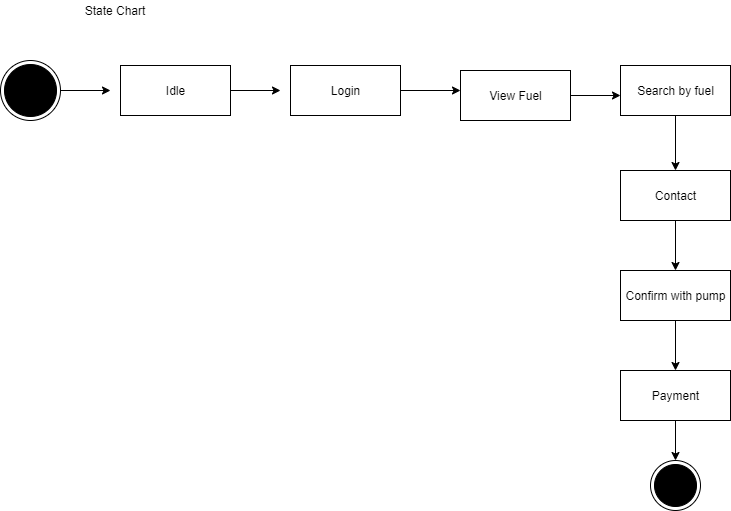

The diagram above was exported from draw.io. Its source (the exported page's mxGraphModel, read from the mxfile embedded in the PNG):
<mxGraphModel dx="1024" dy="632" grid="1" gridSize="10" guides="1" tooltips="1" connect="1" arrows="1" fold="1" page="1" pageScale="1" pageWidth="850" pageHeight="1100" math="0" shadow="0">
  <root>
    <mxCell id="0" />
    <mxCell id="1" parent="0" />
    <mxCell id="5g3MP5ZhD3lzP7tIzTPS-2" style="edgeStyle=orthogonalEdgeStyle;rounded=0;orthogonalLoop=1;jettySize=auto;html=1;" edge="1" parent="1" source="5g3MP5ZhD3lzP7tIzTPS-1">
      <mxGeometry relative="1" as="geometry">
        <mxPoint x="170" y="290" as="targetPoint" />
      </mxGeometry>
    </mxCell>
    <mxCell id="5g3MP5ZhD3lzP7tIzTPS-1" value="" style="ellipse;html=1;shape=endState;fillColor=#000000;strokeColor=#000000;" vertex="1" parent="1">
      <mxGeometry x="60" y="260" width="60" height="60" as="geometry" />
    </mxCell>
    <mxCell id="5g3MP5ZhD3lzP7tIzTPS-5" style="edgeStyle=orthogonalEdgeStyle;rounded=0;orthogonalLoop=1;jettySize=auto;html=1;" edge="1" parent="1" source="5g3MP5ZhD3lzP7tIzTPS-3">
      <mxGeometry relative="1" as="geometry">
        <mxPoint x="340" y="290" as="targetPoint" />
      </mxGeometry>
    </mxCell>
    <mxCell id="5g3MP5ZhD3lzP7tIzTPS-3" value="Idle" style="html=1;" vertex="1" parent="1">
      <mxGeometry x="180" y="265" width="110" height="50" as="geometry" />
    </mxCell>
    <mxCell id="5g3MP5ZhD3lzP7tIzTPS-7" style="edgeStyle=orthogonalEdgeStyle;rounded=0;orthogonalLoop=1;jettySize=auto;html=1;" edge="1" parent="1" source="5g3MP5ZhD3lzP7tIzTPS-6">
      <mxGeometry relative="1" as="geometry">
        <mxPoint x="520" y="290" as="targetPoint" />
      </mxGeometry>
    </mxCell>
    <mxCell id="5g3MP5ZhD3lzP7tIzTPS-6" value="Login" style="html=1;" vertex="1" parent="1">
      <mxGeometry x="350" y="265" width="110" height="50" as="geometry" />
    </mxCell>
    <mxCell id="5g3MP5ZhD3lzP7tIzTPS-9" style="edgeStyle=orthogonalEdgeStyle;rounded=0;orthogonalLoop=1;jettySize=auto;html=1;" edge="1" parent="1" source="5g3MP5ZhD3lzP7tIzTPS-8">
      <mxGeometry relative="1" as="geometry">
        <mxPoint x="680" y="295" as="targetPoint" />
      </mxGeometry>
    </mxCell>
    <mxCell id="5g3MP5ZhD3lzP7tIzTPS-8" value="View Fuel" style="html=1;" vertex="1" parent="1">
      <mxGeometry x="520" y="270" width="110" height="50" as="geometry" />
    </mxCell>
    <mxCell id="5g3MP5ZhD3lzP7tIzTPS-11" style="edgeStyle=orthogonalEdgeStyle;rounded=0;orthogonalLoop=1;jettySize=auto;html=1;" edge="1" parent="1" source="5g3MP5ZhD3lzP7tIzTPS-10">
      <mxGeometry relative="1" as="geometry">
        <mxPoint x="735" y="370" as="targetPoint" />
      </mxGeometry>
    </mxCell>
    <mxCell id="5g3MP5ZhD3lzP7tIzTPS-10" value="Search by fuel" style="html=1;" vertex="1" parent="1">
      <mxGeometry x="680" y="265" width="110" height="50" as="geometry" />
    </mxCell>
    <mxCell id="5g3MP5ZhD3lzP7tIzTPS-13" style="edgeStyle=orthogonalEdgeStyle;rounded=0;orthogonalLoop=1;jettySize=auto;html=1;" edge="1" parent="1" source="5g3MP5ZhD3lzP7tIzTPS-12">
      <mxGeometry relative="1" as="geometry">
        <mxPoint x="735" y="470" as="targetPoint" />
      </mxGeometry>
    </mxCell>
    <mxCell id="5g3MP5ZhD3lzP7tIzTPS-12" value="Contact" style="html=1;" vertex="1" parent="1">
      <mxGeometry x="680" y="370" width="110" height="50" as="geometry" />
    </mxCell>
    <mxCell id="5g3MP5ZhD3lzP7tIzTPS-15" style="edgeStyle=orthogonalEdgeStyle;rounded=0;orthogonalLoop=1;jettySize=auto;html=1;" edge="1" parent="1" source="5g3MP5ZhD3lzP7tIzTPS-14">
      <mxGeometry relative="1" as="geometry">
        <mxPoint x="735" y="570" as="targetPoint" />
      </mxGeometry>
    </mxCell>
    <mxCell id="5g3MP5ZhD3lzP7tIzTPS-14" value="Confirm with pump" style="html=1;" vertex="1" parent="1">
      <mxGeometry x="680" y="470" width="110" height="50" as="geometry" />
    </mxCell>
    <mxCell id="5g3MP5ZhD3lzP7tIzTPS-17" style="edgeStyle=orthogonalEdgeStyle;rounded=0;orthogonalLoop=1;jettySize=auto;html=1;" edge="1" parent="1" source="5g3MP5ZhD3lzP7tIzTPS-16">
      <mxGeometry relative="1" as="geometry">
        <mxPoint x="735" y="660" as="targetPoint" />
      </mxGeometry>
    </mxCell>
    <mxCell id="5g3MP5ZhD3lzP7tIzTPS-16" value="Payment" style="html=1;" vertex="1" parent="1">
      <mxGeometry x="680" y="570" width="110" height="50" as="geometry" />
    </mxCell>
    <mxCell id="5g3MP5ZhD3lzP7tIzTPS-18" value="" style="ellipse;html=1;shape=endState;fillColor=#000000;strokeColor=#000000;" vertex="1" parent="1">
      <mxGeometry x="710" y="660" width="50" height="50" as="geometry" />
    </mxCell>
    <mxCell id="5g3MP5ZhD3lzP7tIzTPS-19" value="State Chart" style="text;html=1;strokeColor=none;fillColor=none;align=center;verticalAlign=middle;whiteSpace=wrap;rounded=0;" vertex="1" parent="1">
      <mxGeometry x="120" y="200" width="110" height="20" as="geometry" />
    </mxCell>
  </root>
</mxGraphModel>